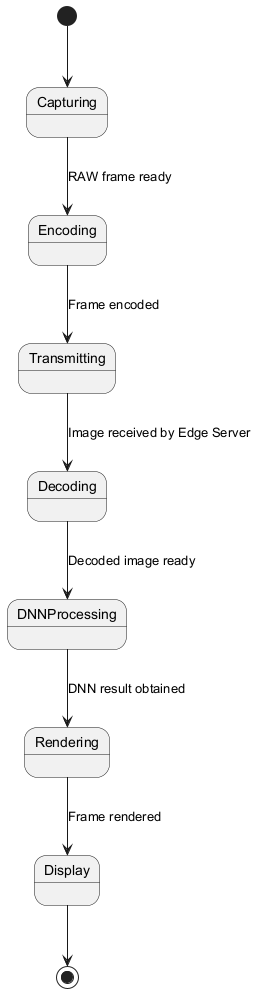

The diagram above was rendered by PlantUML. Its source (embedded in the PNG):
@startuml
[*] --> Capturing
Capturing --> Encoding : RAW frame ready
Encoding --> Transmitting : Frame encoded
Transmitting --> Decoding : Image received by Edge Server
Decoding --> DNNProcessing : Decoded image ready
DNNProcessing --> Rendering : DNN result obtained
Rendering --> Display : Frame rendered
Display --> [*]
@enduml